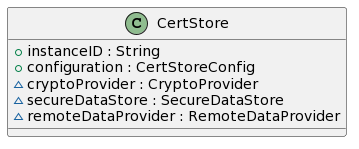

The diagram above was rendered by PlantUML. Its source (embedded in the PNG):
@startuml
' STYLE START

skinparam shadowing false
' STYLE END
set namespaceSeparator none


class "CertStore" as CertStore << (C, DarkSeaGreen) >> { 
  +instanceID : String
  +configuration : CertStoreConfig
  ~cryptoProvider : CryptoProvider
  ~secureDataStore : SecureDataStore
  ~remoteDataProvider : RemoteDataProvider

}
@enduml